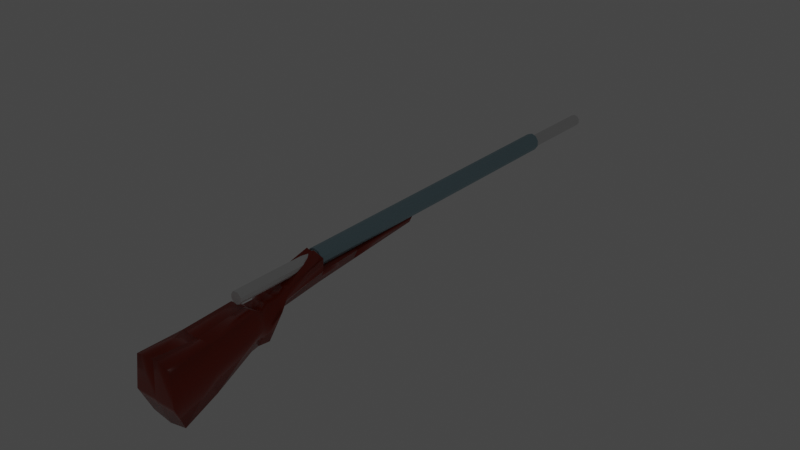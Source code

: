 # Source: GunV2.blend  (saved by Blender 2.91.10; exported with 4.5.12 LTS)
import bpy
from mathutils import Matrix  # noqa: F401  (used for matrix-valued properties, if any)

bpy.ops.wm.read_factory_settings(use_empty=True)
scene = bpy.context.scene
scene.name = 'Scene'

# ---- collections
col_collection = bpy.data.collections.new('Collection'); scene.collection.children.link(col_collection)

# ---- materials (node trees are filled in below, after node groups)
mat_material = bpy.data.materials.new('Material')
mat_material.use_transparent_shadow = False
mat_material_001 = bpy.data.materials.new('Material.001')
mat_material_001.use_transparent_shadow = False

# ---- material node trees
mat_material.use_nodes = True; mat_material.node_tree.nodes.clear()
_N = mat_material.node_tree.nodes; _L = mat_material.node_tree.links
n0 = _N.new('ShaderNodeBsdfPrincipled'); n0.name = 'Principled BSDF'; n0.location = (10, 300)
n0.distribution = 'GGX'
n0.subsurface_method = 'BURLEY'
n0.inputs[0].default_value = (0.2994, 0.0223, 0.003764, 1.0)
n0.inputs[2].default_value = 0.2136
n0.inputs[3].default_value = 1.45
n0.inputs[13].default_value = 0.4227
n0.inputs[27].default_value = (0.0, 0.0, 0.0, 1.0)
n0.inputs[28].default_value = 1.0
n1 = _N.new('ShaderNodeOutputMaterial'); n1.name = 'Material Output'; n1.location = (300, 300)
_L.new(n0.outputs[0], n1.inputs[0])
n1.is_active_output = True
mat_material_001.use_nodes = True; mat_material_001.node_tree.nodes.clear()
_N = mat_material_001.node_tree.nodes; _L = mat_material_001.node_tree.links
n0 = _N.new('ShaderNodeBsdfPrincipled'); n0.name = 'Principled BSDF'; n0.location = (10, 300)
n0.distribution = 'GGX'
n0.subsurface_method = 'BURLEY'
n0.inputs[0].default_value = (0.3279, 0.4877, 0.5489, 1.0)
n0.inputs[1].default_value = 0.3091
n0.inputs[3].default_value = 1.45
n0.inputs[27].default_value = (0.0, 0.0, 0.0, 1.0)
n0.inputs[28].default_value = 1.0
n1 = _N.new('ShaderNodeOutputMaterial'); n1.name = 'Material Output'; n1.location = (300, 300)
_L.new(n0.outputs[0], n1.inputs[0])
n1.is_active_output = True

# ---- world
world_world = bpy.data.worlds.new('World'); scene.world = world_world
world_world.use_nodes = True; world_world.node_tree.nodes.clear()
_N = world_world.node_tree.nodes; _L = world_world.node_tree.links
n0 = _N.new('ShaderNodeOutputWorld'); n0.name = 'World Output'; n0.location = (300, 300)
n1 = _N.new('ShaderNodeBackground'); n1.name = 'Background'; n1.location = (10, 300)
n1.inputs[0].default_value = (0.05088, 0.05088, 0.05088, 1.0)
_L.new(n1.outputs[0], n0.inputs[0])
n0.is_active_output = True
world_world.color = (0.05088, 0.05088, 0.05088)
world_world.use_sun_shadow = False
world_world.sun_shadow_jitter_overblur = 0.0

# ---- lights
light_spot = bpy.data.lights.new('Spot', 'SPOT')
light_spot.transmission_factor = 0.0
light_spot.shadow_soft_size = 0.25
light_spot.shadow_maximum_resolution = 0.006
light_spot.use_absolute_resolution = True
light_spot.spot_size = 0.4677

# ---- meshes
me_cube_001 = bpy.data.meshes.new('Cube.001')
me_cube_001.from_pydata([(-0.2521, -6.836, -0.07222), (-0.2812, -6.547, 1.2), (0.2521, -6.836, -0.07222), (0.2812, -6.547, 1.2), (-0.6181, -3.077, -0.5389), (-0.6181, -2.306, 0.9141), (0.626, -2.306, 0.9141), (0.626, -3.077, -0.5389), (-0.3789, -3.9, -0.02449), (-0.4334, -3.312, 1.437), (0.4334, -3.312, 1.437), (0.3789, -3.9, -0.02449), (-0.9021, -2.694, 0.1831), (0.91, -2.694, 0.1831), (-0.5392, -6.724, 0.6424), (0.5418, -6.724, 0.6424), (0.6812, -3.54, 0.6489), (-0.6785, -3.54, 0.6489), (-0.1706, -12.42, 2.578), (-0.1706, -12.16, 2.716), (0.1706, -12.16, 2.716), (0.1706, -12.42, 2.578), (-0.4078, -5.049, -0.02042), (0.2634, -4.417, 0.7447), (-0.2634, -4.417, 0.7447), (0.4078, -5.049, -0.02042), (-0.6091, -4.598, 0.2428), (0.6118, -4.598, 0.2428), (-0.3546, -2.814, 1.258), (0.5199, -3.441, -0.08583), (-0.5199, -3.441, -0.08583), (0.3546, -2.814, 1.258), (0.7124, -3.106, 0.4475), (-0.7097, -3.106, 0.4475), (-0.4545, -3.875, 0.833), (0.5422, -4.34, -0.01214), (-0.8261, -4.087, 0.3425), (0.8288, -4.087, 0.3425), (-0.5422, -4.34, -0.01214), (0.4545, -3.875, 0.833), (-1.013, 1.63, -0.2903), (-0.8809, 1.055, -1.675), (0.8777, 1.055, -1.675), (-0.9044, 1.521, 0.9918), (0.8541, 1.521, 0.9918), (0.9867, 1.63, -0.2903), (-0.7699, -0.8663, -1.073), (-0.7803, -0.2362, 1.028), (0.7668, -0.8663, -1.073), (0.7564, -0.2362, 1.028), (0.9461, -0.5179, -0.05511), (-0.9595, -0.5179, -0.05511), (-0.5895, -4.873, -0.03512), (-0.5239, -6.943, 0.1423), (0.5239, -6.943, 0.1423), (0.5895, -4.873, -0.03512), (-0.5239, -6.943, 0.1423), (0.2812, -6.547, 1.2), (-0.2812, -6.547, 1.2), (0.5239, -6.943, 0.1423), (-0.5392, -6.724, 0.6424), (0.5418, -6.724, 0.6424), (-0.196, -6.876, -0.2163), (0.1872, -6.876, -0.2163), (-0.04034, 1.63, -0.2903), (-0.01593, -4.873, -0.03512), (-0.01284, -3.077, -0.5389), (-0.04894, 1.576, 1.152), (-0.00461, -12.16, 2.716), (-0.01284, -2.306, 0.9141), (-0.01465, -4.34, -0.01214), (-0.01171, -3.312, 1.437), (-0.02232, -0.8488, -1.021), (-0.02538, 1.0, -1.835), (-0.01416, -6.943, 0.1423), (-0.00712, -4.417, 0.7447), (-0.01228, -3.875, 0.833), (-0.009583, -2.814, 1.258), (-0.03268, -0.2536, 0.9771), (-0.01405, -3.441, -0.08583), (-0.01024, -3.9, -0.02449), (-0.01327, -6.724, 0.6424), (-0.01102, -5.049, -0.02042), (-0.006813, -6.836, -0.07222), (-0.00461, -12.42, 2.578), (-0.007599, -6.547, 1.2), (-0.0112, -6.851, -0.144), (-0.2413, -8.573, 1.747), (0.2413, -8.573, 1.747), (0.4079, -8.78, 1.341), (-0.4062, -8.78, 1.341), (-0.01014, -8.78, 1.341), (0.2812, -6.547, 1.2), (-0.2059, -10.37, 2.231), (0.2612, -7.56, 1.473), (-0.08758, -12.16, 2.716), (-0.2812, -6.547, 1.2), (-0.1444, -6.547, 1.2), (0.08297, -12.16, 2.716), (0.1368, -6.547, 1.2), (-0.006104, -9.355, 1.958), (-0.2612, -7.56, 1.473), (0.2059, -10.37, 2.231), (-0.006852, -7.951, 1.579)], [(4, 5)], [(51, 47, 43, 40), (50, 49, 6, 13), (33, 28, 5, 12), (32, 29, 7, 13), (77, 28, 9, 71), (76, 34, 24, 75), (86, 63, 2, 83), (37, 35, 11, 16), (36, 34, 9, 17), (38, 36, 17, 8), (39, 37, 16, 10), (31, 32, 13, 6), (30, 33, 12, 4), (48, 50, 13, 7), (46, 51, 40, 41), (89, 88, 102, 20, 21), (87, 90, 18, 19, 93), (57, 61, 27, 23), (56, 60, 26, 52), (60, 58, 24, 26), (61, 59, 55, 27), (8, 17, 33, 30), (10, 16, 32, 31), (16, 11, 29, 32), (17, 9, 28, 33), (23, 27, 37, 39), (52, 26, 36, 38), (26, 24, 34, 36), (27, 55, 35, 37), (70, 38, 8, 80), (64, 67, 44, 45), (64, 45, 42, 73), (70, 35, 55, 65), (85, 75, 24, 58, 97), (76, 39, 10, 71), (77, 31, 6, 69), (72, 46, 41, 73), (78, 47, 5, 69), (4, 12, 51, 46), (42, 45, 50, 48), (78, 49, 44, 67), (45, 44, 49, 50), (12, 5, 47, 51), (72, 48, 7, 66), (79, 30, 4, 66), (79, 29, 11, 80), (81, 14, 53, 74), (62, 0, 53, 56), (63, 25, 55, 59), (82, 22, 52, 65), (83, 2, 54, 74), (91, 84, 18, 90), (84, 21, 20, 98, 68), (2, 63, 59, 54), (22, 62, 56, 52), (68, 100, 103, 85, 97, 58, 96, 1, 101, 87, 93, 19, 95), (15, 54, 59, 61), (53, 14, 60, 56), (82, 25, 63, 86), (22, 82, 86, 62), (3, 92, 57, 99, 85, 103, 100, 68, 98, 20, 102, 88, 94), (18, 84, 68, 95, 19), (89, 21, 84, 91), (0, 83, 74, 53), (25, 82, 65, 55), (15, 81, 74, 54), (30, 79, 80, 8), (29, 79, 66, 7), (46, 72, 66, 4), (47, 78, 67, 43), (49, 78, 69, 6), (48, 72, 73, 42), (28, 77, 69, 5), (34, 76, 71, 9), (57, 23, 75, 85, 99), (38, 70, 65, 52), (40, 64, 73, 41), (40, 43, 67, 64), (35, 70, 80, 11), (62, 86, 83, 0), (39, 76, 75, 23), (31, 77, 71, 10), (15, 89, 91, 81), (81, 91, 90, 14), (1, 14, 90, 87, 101), (15, 3, 94, 88, 89)])
_uv = me_cube_001.uv_layers.new(name='UVMap')
_uv.uv.foreach_set('vector', [0.1428, 0.423, 0.03145, 0.4074, 0.0007333, 0.2295, 0.1428, 0.2086, 0.4233, 0.4257, 0.3119, 0.4423, 0.3418, 0.2385, 0.4233, 0.2086, 0.4648, 0.8296, 0.4515, 0.7382, 0.5161, 0.7529, 0.5161, 0.8396, 0.4549, 0.9244, 0.4515, 0.8591, 0.5073, 0.8411, 0.5073, 0.9269, 0.5353, 0.5875, 0.5011, 0.5873, 0.4935, 0.5348, 0.5353, 0.535, 0.9528, 0.4904, 0.909, 0.4908, 0.9274, 0.4362, 0.9528, 0.4359, 0.1662, 0.2448, 0.1662, 0.2707, 0.1657, 0.2707, 0.1657, 0.2448, 0.9035, 0.05251, 0.9059, 0.0008209, 0.9504, 0.01436, 0.9504, 0.09582, 0.1194, 0.9427, 0.1174, 0.8781, 0.1589, 0.8076, 0.1589, 0.8925, 0.9058, 0.1923, 0.9035, 0.1407, 0.9503, 0.09729, 0.9503, 0.1787, 0.8604, 0.06548, 0.8626, 0.0008209, 0.9021, 0.05101, 0.9021, 0.136, 0.3852, 0.8399, 0.3986, 0.7483, 0.45, 0.7382, 0.45, 0.825, 0.3852, 0.9089, 0.3886, 0.8437, 0.4407, 0.8413, 0.4407, 0.9272, 0.2757, 0.6504, 0.1682, 0.662, 0.1927, 0.4462, 0.2757, 0.4244, 0.1667, 0.202, 0.05854, 0.2072, 0.0007333, 0.0007333, 0.1667, 0.001763, 0.6466, 0.2175, 0.6938, 0.2086, 0.6935, 0.393, 0.6938, 0.5775, 0.674, 0.5988, 0.7425, 0.5988, 0.6953, 0.5899, 0.7227, 0.2086, 0.7425, 0.23, 0.7422, 0.4144, 0.8072, 0.652, 0.744, 0.658, 0.7444, 0.4434, 0.8072, 0.4359, 0.86, 0.8905, 0.8087, 0.8731, 0.8301, 0.6595, 0.86, 0.6844, 0.8087, 0.4359, 0.8718, 0.442, 0.8718, 0.658, 0.8092, 0.6506, 0.8196, 0.2209, 0.8709, 0.2034, 0.8709, 0.4096, 0.8411, 0.4344, 0.3223, 0.868, 0.3223, 0.9494, 0.2749, 0.9533, 0.2787, 0.8881, 0.6549, 0.05381, 0.57, 0.05239, 0.5625, 0.005454, 0.6549, 0.0007333, 0.2734, 0.8719, 0.2734, 0.9534, 0.2298, 0.9332, 0.2261, 0.868, 0.03679, 0.8958, 0.03104, 0.8111, 0.08405, 0.8084, 0.08405, 0.9008, 0.7128, 0.01266, 0.7128, 0.07587, 0.6578, 0.06541, 0.6564, 0.0007333, 0.5241, 0.8411, 0.5416, 0.8758, 0.5416, 0.9318, 0.5087, 0.8919, 0.2246, 0.868, 0.2246, 0.9311, 0.1682, 0.9431, 0.1696, 0.8786, 0.7424, 0.1365, 0.725, 0.1712, 0.7095, 0.1204, 0.7424, 0.08046, 0.9526, 0.5447, 0.9526, 0.597, 0.909, 0.5809, 0.909, 0.5443, 0.6531, 0.6959, 0.6531, 0.839, 0.5635, 0.8385, 0.5512, 0.6953, 0.501, 0.08046, 0.501, 0.1823, 0.3355, 0.1715, 0.3355, 0.08195, 0.5512, 0.9569, 0.5512, 0.9017, 0.6042, 0.897, 0.6042, 0.9571, 0.3043, 0.4244, 0.3043, 0.6405, 0.2789, 0.6405, 0.2772, 0.4244, 0.2907, 0.4244, 0.6193, 0.6156, 0.6193, 0.6619, 0.5374, 0.6598, 0.5374, 0.6157, 0.9223, 0.8767, 0.9223, 0.9128, 0.8614, 0.9397, 0.8614, 0.8764, 0.1159, 0.6246, 0.04174, 0.6245, 0.03104, 0.4245, 0.1159, 0.4246, 0.8181, 0.2064, 0.744, 0.2071, 0.7581, 0.001395, 0.8181, 0.0008209, 0.6451, 0.4463, 0.5621, 0.4244, 0.5374, 0.2086, 0.6451, 0.2203, 0.334, 0.2062, 0.1682, 0.2071, 0.226, 0.0007333, 0.334, 0.005931, 0.492, 0.5364, 0.492, 0.6147, 0.3119, 0.6244, 0.3119, 0.5348, 0.3104, 0.423, 0.1682, 0.4021, 0.1989, 0.2243, 0.3104, 0.2086, 0.5359, 0.4423, 0.4544, 0.4127, 0.4247, 0.2086, 0.5359, 0.2251, 0.561, 0.0007333, 0.561, 0.079, 0.3355, 0.06503, 0.3355, 0.001674, 0.8023, 0.9519, 0.8023, 0.9017, 0.86, 0.892, 0.86, 0.952, 0.9081, 0.3397, 0.9081, 0.2868, 0.954, 0.3008, 0.954, 0.3394, 0.7156, 0.9492, 0.7156, 0.897, 0.7698, 0.8985, 0.7698, 0.9491, 0.1662, 0.2433, 0.1656, 0.2433, 0.1656, 0.2086, 0.1662, 0.2086, 0.8724, 0.3987, 0.8892, 0.2214, 0.9066, 0.2034, 0.9066, 0.4096, 0.1443, 0.3275, 0.1443, 0.2882, 0.1617, 0.2701, 0.1617, 0.327, 0.7081, 0.6529, 0.7081, 0.6273, 0.7318, 0.6003, 0.7318, 0.6537, 0.1566, 0.4245, 0.1566, 0.8061, 0.1402, 0.8061, 0.1174, 0.4245, 0.1443, 0.329, 0.1616, 0.329, 0.1616, 0.3582, 0.1529, 0.3582, 0.1443, 0.3582, 0.3355, 0.205, 0.3355, 0.2044, 0.3702, 0.2041, 0.3702, 0.2047, 0.89, 0.6241, 0.8733, 0.4468, 0.9075, 0.4359, 0.9075, 0.6421, 0.02957, 0.4245, 0.02957, 0.7119, 0.02957, 0.8555, 0.02957, 0.9992, 0.01606, 0.9992, 0.002541, 0.9992, 0.00254, 0.9993, 0.0007333, 0.9992, 0.004459, 0.8956, 0.006377, 0.7919, 0.009776, 0.6082, 0.01318, 0.4245, 0.02137, 0.4245, 0.1641, 0.2086, 0.1641, 0.2633, 0.1632, 0.2633, 0.1632, 0.2086, 0.3902, 0.2027, 0.3355, 0.2027, 0.3355, 0.2017, 0.3902, 0.2017, 0.6798, 0.1602, 0.6798, 0.2017, 0.5024, 0.1863, 0.5024, 0.1606, 0.8196, 0.0008209, 0.859, 0.0009134, 0.859, 0.1783, 0.8346, 0.1782, 0.1682, 0.6938, 0.1682, 0.6938, 0.1682, 0.692, 0.1682, 0.6777, 0.1682, 0.6634, 0.3119, 0.6635, 0.4556, 0.6636, 0.743, 0.6637, 0.743, 0.6724, 0.743, 0.681, 0.5593, 0.6845, 0.3756, 0.688, 0.2719, 0.69, 0.3647, 0.1838, 0.3647, 0.2002, 0.3355, 0.2002, 0.3355, 0.192, 0.3355, 0.1838, 0.5498, 0.7367, 0.1682, 0.7132, 0.1682, 0.6958, 0.5498, 0.6953, 0.738, 0.02769, 0.738, 0.05202, 0.7143, 0.05129, 0.7143, 0.0007333, 0.1443, 0.2507, 0.1443, 0.2091, 0.1617, 0.2086, 0.1617, 0.2687, 0.7142, 0.897, 0.7142, 0.9521, 0.66, 0.9522, 0.66, 0.8988, 0.9549, 0.4923, 0.9549, 0.5424, 0.909, 0.5428, 0.909, 0.5063, 0.3237, 0.921, 0.3237, 0.868, 0.3814, 0.8681, 0.3814, 0.9315, 0.744, 0.2086, 0.8181, 0.2089, 0.8181, 0.4344, 0.7581, 0.4342, 0.04174, 0.6267, 0.1159, 0.626, 0.1159, 0.8062, 0.03104, 0.8069, 0.708, 0.08046, 0.708, 0.1587, 0.5024, 0.1568, 0.5024, 0.0934, 0.5119, 0.4548, 0.5119, 0.533, 0.3119, 0.5333, 0.3119, 0.4438, 0.6724, 0.6005, 0.7066, 0.6003, 0.7066, 0.6611, 0.6466, 0.6615, 0.9081, 0.2034, 0.9519, 0.2035, 0.9519, 0.2853, 0.9101, 0.2853, 0.5279, 0.6545, 0.3119, 0.6527, 0.3119, 0.6259, 0.5279, 0.6258, 0.5279, 0.6401, 0.6056, 0.9493, 0.6056, 0.897, 0.6585, 0.8971, 0.6585, 0.954, 0.5374, 0.4478, 0.6339, 0.4486, 0.6339, 0.6141, 0.5491, 0.6134, 0.6546, 0.6953, 0.7977, 0.7061, 0.7977, 0.7909, 0.6546, 0.7918, 0.9517, 0.3412, 0.9517, 0.3964, 0.9081, 0.396, 0.9081, 0.3574, 0.1637, 0.2894, 0.1637, 0.2648, 0.1641, 0.2648, 0.1641, 0.2894, 0.08551, 0.9023, 0.08551, 0.9486, 0.03104, 0.9481, 0.03104, 0.9213, 0.7071, 0.801, 0.7071, 0.8372, 0.6546, 0.8374, 0.6546, 0.7932, 0.7666, 0.8956, 0.5512, 0.8823, 0.5512, 0.8408, 0.7666, 0.8405, 0.9136, 0.6596, 0.9136, 0.8749, 0.8743, 0.8748, 0.8614, 0.6595, 0.3837, 0.8032, 0.3837, 0.8665, 0.1682, 0.8573, 0.1757, 0.8098, 0.2797, 0.8065, 0.3837, 0.7382, 0.3837, 0.8017, 0.2797, 0.7983, 0.1757, 0.795, 0.1682, 0.7475])
me_cube_001.materials.append(mat_material)
me_cube_001.materials.append(None)
me_cube_001.use_remesh_fix_poles = True
me_cube_001.use_remesh_preserve_attributes = False
me_cube_001.use_mirror_vertex_groups = False
me_cube_001.update()
me_cube_001.normals_split_custom_set([tuple(v) for v in zip(*[iter([-0.9984, -0.05506, 0.01342, -0.5466, -0.0218, 0.8371, -0.5134, 0.5117, 0.6889, -0.9988, -0.04806, 0.008576, 0.9986, -0.05086, 0.01386, 0.5513, -0.06211, 0.832, 0.503, 0.006987, 0.8643, 0.9936, -0.1011, 0.05032, -0.9753, -0.1634, 0.1487, -0.5506, 0.2967, 0.7802, -0.5035, 0.002849, 0.864, -0.9931, -0.1075, 0.04773, 0.9739, -0.1688, 0.1514, 0.4777, -0.5819, -0.6582, 0.4894, -0.3248, -0.8093, 0.9936, -0.1011, 0.05032, 0.5483, 0.2401, 0.8011, -0.5506, 0.2967, 0.7802, -0.4769, -0.2861, 0.8311, 0.5806, -0.1817, 0.7937, 0.4033, -0.4179, 0.8141, -0.3125, -0.5155, 0.7979, -0.2762, 0.1621, 0.9473, -0.3807, -0.3139, 0.8698, -0.9867, 0.02389, 0.1608, -0.01253, -0.9678, 0.2514, 0.9626, -0.09509, -0.2537, 0.02052, 0.2784, 0.9603, 0.9792, -0.134, 0.1526, 0.2718, 0.0916, -0.958, 0.4323, -0.02287, -0.9014, 0.9997, 0.02304, 0.01284, -0.9793, -0.133, 0.1525, -0.3125, -0.5155, 0.7979, -0.477, -0.286, 0.8311, -0.9996, 0.02368, 0.01268, -0.2724, 0.09137, -0.9578, -0.9793, -0.133, 0.1524, -0.9996, 0.02365, 0.01272, -0.4332, -0.02299, -0.901, 0.3119, -0.5154, 0.7982, 0.9792, -0.134, 0.1526, 0.9997, 0.0231, 0.01285, 0.4762, -0.2861, 0.8315, 0.55, 0.2938, 0.7818, 0.9739, -0.1689, 0.1514, 0.9936, -0.1011, 0.05028, 0.503, 0.007003, 0.8643, -0.4785, -0.5795, -0.6598, -0.9753, -0.1634, 0.1487, -0.9931, -0.1075, 0.04774, -0.4885, -0.3264, -0.8092, 0.5566, -0.267, -0.7867, 0.9986, -0.05086, 0.01388, 0.9936, -0.1011, 0.05032, 0.4894, -0.3248, -0.8093, -0.5462, -0.226, -0.8066, -0.9984, -0.05691, -0.003205, -0.9987, -0.05131, -0.00672, -0.5045, 0.2949, -0.8115, 0.1471, 0.9745, -0.1697, 0.6104, 0.2046, 0.7652, 0.6049, -0.1434, 0.7833, 0.5097, 0.1818, 0.8409, 0.4971, -0.3166, -0.8079, -0.7075, 0.678, 0.1993, -0.7951, -0.3629, -0.486, -0.4968, -0.3166, -0.8081, -0.5098, 0.1819, 0.8408, -0.5554, 0.3648, 0.7472, 0.577, -0.6758, 0.4586, 0.834, -0.3167, -0.4518, 0.9516, -0.02624, 0.3064, 0.2758, 0.1621, 0.9474, -0.6769, -0.7329, -0.06877, -0.8333, -0.3168, -0.4529, -0.9516, -0.02636, 0.3063, -0.6904, -0.03523, -0.7225, -0.8212, -0.08215, 0.5646, -0.5589, 0.1871, 0.8079, -0.2762, 0.1621, 0.9473, -0.9516, -0.02633, 0.3063, 0.9308, -0.3651, -0.01583, 0.7981, -0.5577, -0.2279, 0.6885, -0.03551, -0.7244, 0.9515, -0.02624, 0.3064, -0.4331, -0.02299, -0.901, -0.9996, 0.02367, 0.01267, -0.9753, -0.1634, 0.1487, -0.4785, -0.5794, -0.6598, 0.4762, -0.2861, 0.8315, 0.9997, 0.02312, 0.01285, 0.9739, -0.1689, 0.1514, 0.5499, 0.2938, 0.7818, 0.9997, 0.02311, 0.01285, 0.4323, -0.02294, -0.9014, 0.4777, -0.5819, -0.6582, 0.9739, -0.1688, 0.1515, -0.9996, 0.02365, 0.01266, -0.477, -0.2861, 0.8311, -0.5506, 0.2967, 0.7803, -0.9753, -0.1634, 0.1487, 0.2759, 0.1621, 0.9474, 0.9516, -0.02626, 0.3063, 0.9791, -0.134, 0.1527, 0.3119, -0.5154, 0.7982, -0.6904, -0.03527, -0.7225, -0.9516, -0.02632, 0.3063, -0.9793, -0.133, 0.1524, -0.2724, 0.09135, -0.9578, -0.9516, -0.02632, 0.3063, -0.2762, 0.1622, 0.9473, -0.3125, -0.5155, 0.7979, -0.9793, -0.133, 0.1524, 0.9516, -0.02622, 0.3064, 0.6885, -0.03546, -0.7244, 0.2718, 0.09163, -0.958, 0.9791, -0.134, 0.1527, 0.293, 0.0189, -0.9559, -0.2724, 0.09139, -0.9578, -0.4332, -0.02296, -0.901, -0.1062, 0.3945, -0.9127, -0.1892, 0.9797, 0.06614, -0.4711, 0.4756, 0.7429, 0.5792, 0.4822, 0.6572, 0.0333, 0.9849, -0.1699, 0.009767, 0.9811, -0.193, 0.005753, 0.9814, -0.1919, 0.5705, 0.2841, -0.7706, -0.5852, 0.2911, -0.7568, -0.2747, 0.07632, -0.9585, 0.2718, 0.09163, -0.958, 0.6885, -0.03549, -0.7244, -0.1057, -0.6518, -0.7509, 0.2727, 0.2739, 0.9223, 0.2723, 0.1267, 0.9538, -0.2731, 0.1284, 0.9534, 0.07463, -0.06644, 0.995, 0.1829, -0.01064, 0.9831, -0.317, -0.5197, 0.7933, 0.3119, -0.5154, 0.7982, 0.4762, -0.2861, 0.8315, -0.4067, -0.2393, 0.8817, -0.5814, 0.4197, 0.697, 0.5499, 0.2938, 0.7818, 0.503, 0.006965, 0.8643, 0.2974, 0.9231, 0.244, 0.461, -0.2507, -0.8512, -0.6412, -0.2243, -0.7339, -0.5377, 0.2612, -0.8017, 0.5436, 0.2468, -0.8023, 0.5759, -0.02853, 0.817, -0.5283, -0.05339, 0.8474, -0.4639, 0.01301, 0.8858, -0.04548, -0.5421, 0.8391, -0.4885, -0.3265, -0.8092, -0.9931, -0.1075, 0.04777, -0.9982, -0.05977, 0.00641, -0.5542, -0.2696, -0.7875, 0.5067, 0.2989, -0.8086, 0.999, -0.04358, 0.005801, 0.9988, -0.0483, 0.005247, 0.5494, -0.2232, -0.8052, -0.4694, -0.0311, 0.8825, 0.6301, -0.03409, 0.7757, 0.5547, 0.4762, 0.6823, -0.5234, 0.5061, 0.6856, 0.999, -0.03932, 0.0211, 0.5093, 0.5135, 0.6907, 0.5431, -0.01524, 0.8395, 0.9987, -0.04539, 0.02198, -0.9931, -0.1075, 0.04774, -0.5034, 0.002828, 0.864, -0.553, -0.0686, 0.8304, -0.9982, -0.05978, 0.006408, -0.5816, -0.2308, -0.78, 0.5314, -0.2627, -0.8054, 0.4497, -0.3175, -0.8348, -0.1397, -0.6782, -0.7215, 0.4533, -0.5423, -0.7074, -0.4785, -0.5794, -0.6598, -0.4885, -0.3264, -0.8092, 0.4655, -0.3107, -0.8287, -0.5754, -0.4611, -0.6756, 0.4777, -0.5819, -0.6582, 0.4324, -0.02293, -0.9014, 0.1913, -0.5147, -0.8357, 0.847, -0.3084, -0.433, -0.8333, -0.3168, -0.453, -0.7992, -0.5578, -0.224, 0.4157, -0.7091, -0.5695, 0.6005, -0.6792, 0.422, 0.786, 0.5985, -0.1552, 0.6005, -0.6792, 0.422, -0.6684, -0.1367, 0.7311, 0.2798, -0.08542, -0.9563, 0.2902, 0.01402, -0.9569, 0.8088, -0.01037, -0.588, 0.4632, -0.297, -0.835, 0.01808, 0.0501, -0.9986, -0.1083, -0.003224, -0.9941, -0.6904, -0.03521, -0.7225, 0.3164, 0.5516, -0.7717, -0.4042, -0.1341, -0.9048, 0.1136, -0.09192, -0.9893, 0.7981, -0.5577, -0.2279, -0.4114, -0.8436, 0.3451, -0.119, 0.6238, -0.7725, 0.5663, -0.2869, -0.7727, -0.5639, -0.3091, -0.7658, -0.03546, 0.2695, -0.9624, -0.5639, -0.3091, -0.7658, 0.5648, -0.3092, -0.7651, 0.4469, 0.1959, 0.8729, -0.06343, 0.3278, 0.9426, -0.5812, 0.07715, 0.8101, -0.6133, -0.6456, 0.455, -0.7781, 0.5929, -0.2076, -0.6133, -0.6456, 0.455, 0.75, -0.2954, 0.5919, -0.2982, 0.01365, -0.9544, -0.3336, -0.344, -0.8777, -0.8686, -0.4904, -0.07048, -0.8153, -0.008833, -0.5789, 0.01795, -0.1969, 0.9803, 0.3922, 0.02822, 0.9195, 0.3922, 0.02822, 0.9195, 0.4144, 0.5878, 0.6948, 0.01328, 0.7616, 0.6479, 3.73e-07, 0.2606, 0.9654, 3.73e-07, 0.2606, 0.9654, -0.4224, 0.5806, 0.696, -0.5671, 0.1914, 0.8011, -0.5671, 0.1914, 0.8011, -0.5671, 0.1914, 0.8011, -0.4454, 0.2106, 0.8702, -0.2126, -0.1452, 0.9663, -0.06839, -0.8345, -0.5467, 0.0, 0.0, 1.0, -0.06843, -0.8345, 0.5467, 0.0, 0.0, 1.0, 0.05816, -0.8352, 0.5469, 0.0, 0.0, 1.0, -0.05816, 0.8352, -0.5469, 0.0, 0.0, 1.0, -0.2257, 0.06605, -0.972, -0.009214, 0.06171, -0.9981, -0.1548, -0.02051, -0.9877, -0.2112, 0.12, -0.97, 0.01616, 0.06226, -0.9979, 0.09181, 0.2082, -0.9738, 0.1072, -0.008903, -0.9942, 0.007439, -0.04722, -0.9989, 1.767e-07, 0.2606, 0.9654, 1.767e-07, 0.2606, 0.9654, 0.4145, 0.5877, 0.6948, 0.01328, 0.7616, 0.6479, -0.3864, 0.6148, 0.6875, -0.5664, 0.2273, 0.7921, -0.5664, 0.2273, 0.7921, -0.4456, 0.2159, 0.8688, -0.2126, -0.1452, 0.9663, 0.4447, 0.2108, 0.8705, 0.3954, 0.4311, 0.811, 0.3954, 0.4311, 0.811, 0.3954, 0.4311, 0.811, -0.5639, -0.3091, -0.7658, 0.6312, -0.2495, -0.7344, 0.4469, 0.1959, 0.8729, -0.06343, 0.3278, 0.9426, -0.4475, 0.1958, 0.8726, 0.834, -0.3167, -0.4518, 0.5648, -0.3091, -0.7651, -0.0234, -0.8012, -0.598, -0.5663, -0.2431, -0.7876, -0.1137, -0.09193, -0.9893, 0.7512, -0.2896, -0.5931, 0.684, -0.7223, 0.1019, -0.7991, -0.5578, -0.2241, 0.1083, -0.003219, -0.9941, 0.1329, -0.1042, -0.9856, -0.6153, 0.2528, -0.7467, 0.6885, -0.03547, -0.7244, 0.8341, -0.3166, -0.4518, 0.5195, 0.2402, 0.82, -0.8062, -0.5524, -0.2118, 0.7981, -0.5577, -0.2279, -0.4785, -0.5795, -0.6598, -0.3649, 0.4753, -0.8006, 0.3988, 0.07267, -0.9142, -0.4332, -0.02298, -0.901, 0.4777, -0.5819, -0.6582, 0.2119, -0.9587, -0.1896, -0.451, -0.3017, -0.84, 0.4895, -0.3247, -0.8093, -0.5274, -0.2654, -0.8071, -0.02166, 0.3513, -0.936, 0.535, -0.2905, -0.7934, -0.4467, -0.3191, -0.8359, -0.6355, -0.04166, 0.7709, -0.07829, -0.5576, 0.8264, 0.4526, 0.5711, 0.6849, -0.561, 0.4716, 0.6804, 0.5279, -0.04759, 0.848, -0.04695, 0.5096, 0.8592, -0.537, 0.03995, 0.8426, 0.4655, 0.01655, 0.8849, 0.6395, -0.2225, -0.7359, 0.127, -0.7879, -0.6025, -0.4687, 0.32, -0.8234, 0.5375, 0.2659, -0.8002, -0.5506, 0.2967, 0.7803, 0.04236, -0.02597, 0.9988, 0.6283, 0.1586, 0.7616, -0.5034, 0.002826, 0.864, -0.3125, -0.5155, 0.7979, -0.2258, -0.89, 0.3961, 0.4817, -0.2905, 0.8268, -0.477, -0.286, 0.8311, 0.388, -0.2317, 0.8921, 0.2727, 0.1283, 0.9535, 0.07533, 0.4667, 0.8812, 0.07523, -0.06628, 0.995, 0.1829, -0.01064, 0.9831, -0.2724, 0.09136, -0.9578, 0.03479, 0.3159, -0.9482, 0.6835, -0.07494, -0.7261, -0.6905, -0.03522, -0.7225, -0.006156, 0.9814, -0.192, 0.1894, 0.9065, -0.3774, 0.4637, 0.2524, -0.8493, -0.5718, 0.2807, -0.7709, -0.03495, 0.9847, -0.1705, -0.5871, 0.4803, 0.6516, 0.5981, 0.4872, 0.6363, -0.04065, 0.986, -0.1618, 0.2718, 0.09161, -0.958, 0.0469, -0.3195, -0.9464, -0.4204, -0.1296, -0.898, 0.4324, -0.02294, -0.9014, -0.9325, -0.08468, -0.3511, 0.2389, -0.2699, -0.9328, 0.9983, 0.03136, -0.04884, 0.01346, -0.968, 0.2506, 0.3119, -0.5154, 0.7982, 0.2839, 0.2566, 0.9239, -0.1729, 0.2283, 0.9581, 0.2758, 0.1621, 0.9474, 0.5499, 0.2937, 0.7819, 0.04348, 0.7979, 0.6012, -0.4387, -0.3152, 0.8415, 0.4762, -0.286, 0.8315, 0.834, -0.3167, -0.4518, -0.1343, -0.9634, -0.2321, -0.0234, -0.8012, -0.598, -0.839, -0.2838, -0.4642, -0.119, 0.6238, -0.7725, 0.839, -0.05763, -0.541, -0.5639, -0.3091, -0.7658, -0.8334, -0.3168, -0.453, -0.4899, 0.2014, 0.8482, -0.8755, -0.2953, -0.3826, -0.5016, -0.5871, 0.6354, -0.4304, 0.01982, 0.9024, -0.4458, 0.3869, 0.8072, 0.8764, -0.2949, -0.3808, 0.4883, 0.2016, 0.8491, 0.5086, -0.1188, 0.8527, 0.6774, -0.5297, 0.5104, 0.5623, -0.1314, -0.8165])] * 3)])
me_cylinder = bpy.data.meshes.new('Cylinder')
me_cylinder.from_pydata([(0.0, 0.15, -0.5), (0.0, 0.15, 0.5), (0.08817, 0.1214, -0.5), (0.08817, 0.1214, 0.5), (0.1427, 0.04635, -0.5), (0.1427, 0.04635, 0.5), (0.1427, -0.04635, -0.5), (0.1427, -0.04635, 0.5), (0.08817, -0.1214, -0.5), (0.08817, -0.1214, 0.5), (-1.311e-08, -0.15, -0.5), (-1.311e-08, -0.15, 0.5), (-0.08817, -0.1214, -0.5), (-0.08817, -0.1214, 0.5), (-0.1427, -0.04635, -0.5), (-0.1427, -0.04635, 0.5), (-0.1427, 0.04635, -0.5), (-0.1427, 0.04635, 0.5), (-0.08817, 0.1214, -0.5), (-0.08817, 0.1214, 0.5)], [], [(0, 1, 3, 2), (2, 3, 5, 4), (4, 5, 7, 6), (6, 7, 9, 8), (8, 9, 11, 10), (10, 11, 13, 12), (12, 13, 15, 14), (14, 15, 17, 16), (3, 1, 19, 17, 15, 13, 11, 9, 7, 5), (16, 17, 19, 18), (18, 19, 1, 0), (0, 2, 4, 6, 8, 10, 12, 14, 16, 18)])
_uv = me_cylinder.uv_layers.new(name='UVMap')
_uv.uv.foreach_set('vector', [1.0, 0.5, 1.0, 1.0, 0.9, 1.0, 0.9, 0.5, 0.9, 0.5, 0.9, 1.0, 0.8, 1.0, 0.8, 0.5, 0.8, 0.5, 0.8, 1.0, 0.7, 1.0, 0.7, 0.5, 0.7, 0.5, 0.7, 1.0, 0.6, 1.0, 0.6, 0.5, 0.6, 0.5, 0.6, 1.0, 0.5, 1.0, 0.5, 0.5, 0.5, 0.5, 0.5, 1.0, 0.4, 1.0, 0.4, 0.5, 0.4, 0.5, 0.4, 1.0, 0.3, 1.0, 0.3, 0.5, 0.3, 0.5, 0.3, 1.0, 0.2, 1.0, 0.2, 0.5, 0.3911, 0.4442, 0.25, 0.49, 0.1089, 0.4442, 0.02175, 0.3242, 0.02175, 0.1758, 0.1089, 0.05584, 0.25, 0.01, 0.3911, 0.05584, 0.4783, 0.1758, 0.4783, 0.3242, 0.2, 0.5, 0.2, 1.0, 0.1, 1.0, 0.1, 0.5, 0.1, 0.5, 0.1, 1.0, -7.451e-08, 1.0, -7.451e-08, 0.5, 0.75, 0.49, 0.8911, 0.4442, 0.9783, 0.3242, 0.9783, 0.1758, 0.8911, 0.05584, 0.75, 0.01, 0.6089, 0.05584, 0.5217, 0.1758, 0.5217, 0.3242, 0.6089, 0.4442])
me_cylinder.materials.append(mat_material_001)
me_cylinder.use_remesh_fix_poles = True
me_cylinder.use_remesh_preserve_attributes = False
me_cylinder.use_mirror_vertex_groups = False
me_cylinder.update()
me_cylinder_001 = bpy.data.meshes.new('Cylinder.001')
me_cylinder_001.from_pydata([(0.0, 0.15, -0.5), (0.0, 0.15, 0.5), (0.08817, 0.1214, -0.5), (0.08817, 0.1214, 0.5), (0.1427, 0.04635, -0.5), (0.1427, 0.04635, 0.5), (0.1427, -0.04635, -0.5), (0.1427, -0.04635, 0.5), (0.08817, -0.1214, -0.5), (0.08817, -0.1214, 0.5), (-1.311e-08, -0.15, -0.5), (-1.311e-08, -0.15, 0.5), (-0.08817, -0.1214, -0.5), (-0.08817, -0.1214, 0.5), (-0.1427, -0.04635, -0.5), (-0.1427, -0.04635, 0.5), (-0.1427, 0.04635, -0.5), (-0.1427, 0.04635, 0.5), (-0.08817, 0.1214, -0.5), (-0.08817, 0.1214, 0.5)], [], [(0, 1, 3, 2), (2, 3, 5, 4), (4, 5, 7, 6), (6, 7, 9, 8), (8, 9, 11, 10), (10, 11, 13, 12), (12, 13, 15, 14), (14, 15, 17, 16), (3, 1, 19, 17, 15, 13, 11, 9, 7, 5), (16, 17, 19, 18), (18, 19, 1, 0), (0, 2, 4, 6, 8, 10, 12, 14, 16, 18)])
_uv = me_cylinder_001.uv_layers.new(name='UVMap')
_uv.uv.foreach_set('vector', [1.0, 0.5, 1.0, 1.0, 0.9, 1.0, 0.9, 0.5, 0.9, 0.5, 0.9, 1.0, 0.8, 1.0, 0.8, 0.5, 0.8, 0.5, 0.8, 1.0, 0.7, 1.0, 0.7, 0.5, 0.7, 0.5, 0.7, 1.0, 0.6, 1.0, 0.6, 0.5, 0.6, 0.5, 0.6, 1.0, 0.5, 1.0, 0.5, 0.5, 0.5, 0.5, 0.5, 1.0, 0.4, 1.0, 0.4, 0.5, 0.4, 0.5, 0.4, 1.0, 0.3, 1.0, 0.3, 0.5, 0.3, 0.5, 0.3, 1.0, 0.2, 1.0, 0.2, 0.5, 0.3911, 0.4442, 0.25, 0.49, 0.1089, 0.4442, 0.02175, 0.3242, 0.02175, 0.1758, 0.1089, 0.05584, 0.25, 0.01, 0.3911, 0.05584, 0.4783, 0.1758, 0.4783, 0.3242, 0.2, 0.5, 0.2, 1.0, 0.1, 1.0, 0.1, 0.5, 0.1, 0.5, 0.1, 1.0, -7.451e-08, 1.0, -7.451e-08, 0.5, 0.75, 0.49, 0.8911, 0.4442, 0.9783, 0.3242, 0.9783, 0.1758, 0.8911, 0.05584, 0.75, 0.01, 0.6089, 0.05584, 0.5217, 0.1758, 0.5217, 0.3242, 0.6089, 0.4442])
me_cylinder_001.use_remesh_fix_poles = True
me_cylinder_001.use_remesh_preserve_attributes = False
me_cylinder_001.use_mirror_vertex_groups = False
me_cylinder_001.update()

# ---- objects
ob_spot = bpy.data.objects.new('Spot', light_spot)
ob_empty = bpy.data.objects.new('Empty', None)
ob_cube = bpy.data.objects.new('Cube', me_cube_001)
ob_barrel = bpy.data.objects.new('Barrel', me_cylinder)
ob_barrel_hole = bpy.data.objects.new('Barrel Hole', me_cylinder_001)

# ---- transforms, parenting, visibility, modifiers, constraints
ob_spot.location = (2.292, -6.267, 6.111)
ob_spot.rotation_euler = (0.7197, 0.1489, 0.2648)
ob_spot.lineart.crease_threshold = 0.0
ob_empty.location = (0.0, 0.0, 0.0)
ob_empty.rotation_euler = (1.571, -0.0, 1.571)
ob_empty.empty_display_type = 'IMAGE'
ob_empty.empty_display_size = 5.0
ob_empty.use_empty_image_alpha = True
ob_empty.color = (1.0, 1.0, 1.0, 0.3095)
ob_empty.lineart.crease_threshold = 0.0
ob_cube.location = (-5.978e-17, -1.969, -0.2692)
ob_cube.rotation_euler = (0.3291, 7.177e-17, 1.192e-17)
ob_cube.scale = (-0.2015, -0.2015, -0.2015)
ob_cube.lineart.crease_threshold = 0.0
ob_barrel.location = (0.002249, 0.9202, 0.1255)
ob_barrel.rotation_euler = (-1.571, -8.985e-18, 1.276e-19)
ob_barrel.scale = (0.5172, 0.5682, 3.105)
ob_barrel.lineart.crease_threshold = 0.0
_m = ob_barrel.modifiers.new('Boolean', 'BOOLEAN')
_m.object = ob_barrel_hole
ob_barrel_hole.location = (0.004027, 0.8961, 0.1256)
ob_barrel_hole.rotation_euler = (-1.577, -8.984e-18, 1.818e-19)
ob_barrel_hole.scale = (0.3619, 0.3752, 4.75)
ob_barrel_hole.lineart.crease_threshold = 0.0

# ---- collection membership
scene.collection.objects.link(ob_spot)
col_collection.objects.link(ob_empty)
col_collection.objects.link(ob_cube)
col_collection.objects.link(ob_barrel)
col_collection.objects.link(ob_barrel_hole)

# ---- scene / render settings (as saved in the file)
scene.frame_start = 1; scene.frame_end = 250; scene.frame_set(0)
scene.render.engine = 'BLENDER_EEVEE_NEXT'
scene.cycles.use_denoising = False
scene.cycles.samples = 128
scene.cycles.sampling_pattern = 'TABULATED_SOBOL'
scene.cycles.use_adaptive_sampling = False
scene.cycles.use_light_tree = False
scene.view_settings.view_transform = 'Filmic'
bpy.context.view_layer.update()

# ---- added for rendering (the .blend has no active camera): camera
cam_auto = bpy.data.cameras.new('AutoCamera')
cam_auto.lens = 50.0
cam_auto.sensor_width = 36.0
cam_auto.clip_end = 1000.0
ob_auto_camera = bpy.data.objects.new('AutoCamera', cam_auto)
scene.collection.objects.link(ob_auto_camera)
ob_auto_camera.location = (5.51514, -6.17859, 4.40826)
ob_auto_camera.rotation_euler = (1.09748, -7.21219e-08, 0.694738)
scene.camera = ob_auto_camera
bpy.context.view_layer.update()
